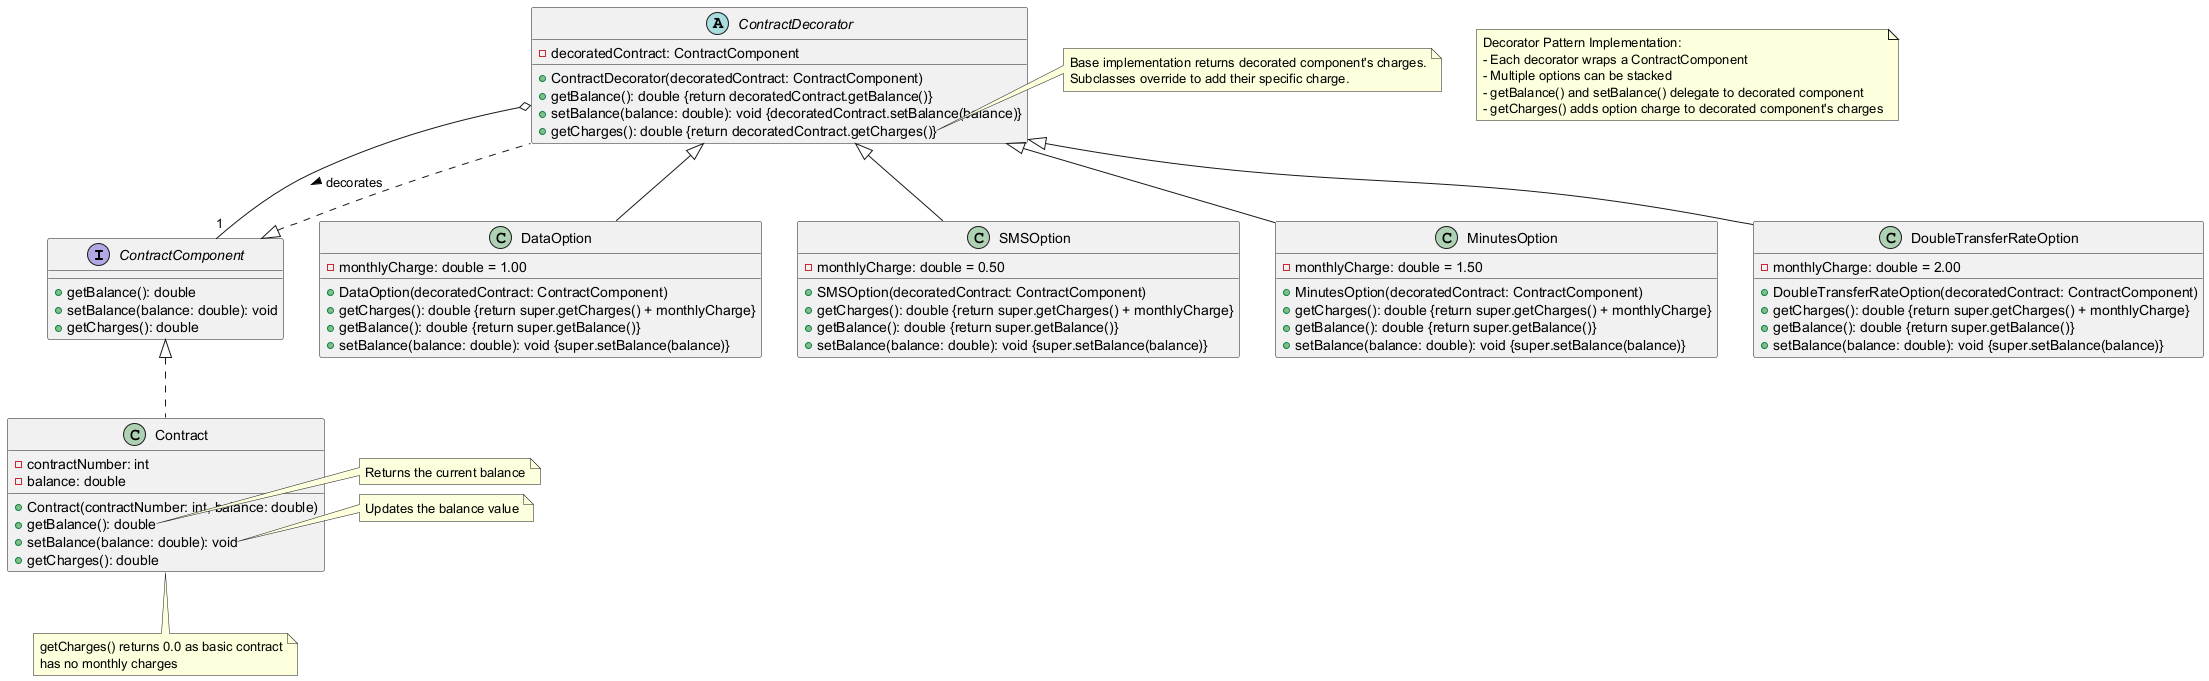

The diagram above was rendered by PlantUML. Its source (embedded in the PNG):
@startuml
interface ContractComponent {
  + getBalance(): double
  + setBalance(balance: double): void
  + getCharges(): double
}

class Contract implements ContractComponent {
  - contractNumber: int
  - balance: double
  + Contract(contractNumber: int, balance: double)
  + getBalance(): double
  + setBalance(balance: double): void
  + getCharges(): double
}

abstract class ContractDecorator implements ContractComponent {
  - decoratedContract: ContractComponent
  + ContractDecorator(decoratedContract: ContractComponent)
  + getBalance(): double {return decoratedContract.getBalance()}
  + setBalance(balance: double): void {decoratedContract.setBalance(balance)}
  + getCharges(): double {return decoratedContract.getCharges()}
}

note right of ContractDecorator::getCharges
  Base implementation returns decorated component's charges.
  Subclasses override to add their specific charge.
end note

class DataOption extends ContractDecorator {
  - monthlyCharge: double = 1.00
  + DataOption(decoratedContract: ContractComponent)
  + getCharges(): double {return super.getCharges() + monthlyCharge}
  + getBalance(): double {return super.getBalance()}
  + setBalance(balance: double): void {super.setBalance(balance)}
}

class SMSOption extends ContractDecorator {
  - monthlyCharge: double = 0.50
  + SMSOption(decoratedContract: ContractComponent)
  + getCharges(): double {return super.getCharges() + monthlyCharge}
  + getBalance(): double {return super.getBalance()}
  + setBalance(balance: double): void {super.setBalance(balance)}
}

class MinutesOption extends ContractDecorator {
  - monthlyCharge: double = 1.50
  + MinutesOption(decoratedContract: ContractComponent)
  + getCharges(): double {return super.getCharges() + monthlyCharge}
  + getBalance(): double {return super.getBalance()}
  + setBalance(balance: double): void {super.setBalance(balance)}
}

class DoubleTransferRateOption extends ContractDecorator {
  - monthlyCharge: double = 2.00
  + DoubleTransferRateOption(decoratedContract: ContractComponent)
  + getCharges(): double {return super.getCharges() + monthlyCharge}
  + getBalance(): double {return super.getBalance()}
  + setBalance(balance: double): void {super.setBalance(balance)}
}

note "Decorator Pattern Implementation:\n- Each decorator wraps a ContractComponent\n- Multiple options can be stacked\n- getBalance() and setBalance() delegate to decorated component\n- getCharges() adds option charge to decorated component's charges" as N1

ContractDecorator o-- "1" ContractComponent : decorates >

note bottom of Contract
  getCharges() returns 0.0 as basic contract
  has no monthly charges
end note

note right of Contract::getBalance
  Returns the current balance
end note

note right of Contract::setBalance
  Updates the balance value
end note
@enduml